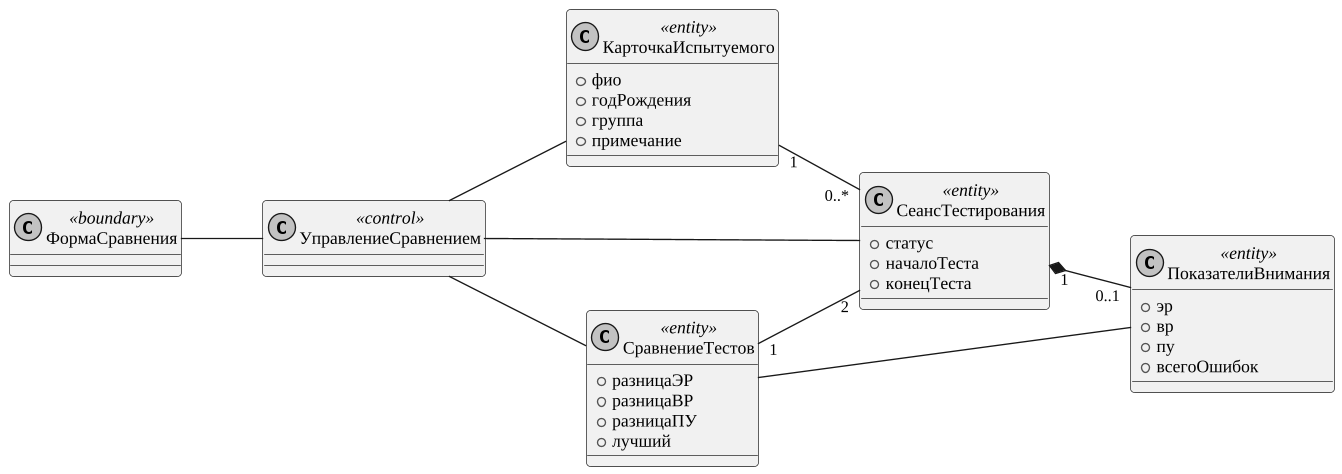

The diagram above was rendered by PlantUML. Its source (embedded in the PNG):
@startuml
skinparam monochrome true
skinparam shadowing false
skinparam defaultFontName "Liberation Serif"
skinparam defaultFontSize 13
skinparam dpi 130
skinparam ArrowFontSize 12
skinparam roundcorner 6
skinparam wrapWidth 320
left to right direction
class ФормаСравнения <<boundary>> {

}
class УправлениеСравнением <<control>> {

}
class КарточкаИспытуемого <<entity>> {
  +фио
  +годРождения
  +группа
  +примечание
}
class СеансТестирования <<entity>> {
  +статус
  +началоТеста
  +конецТеста
}
class СравнениеТестов <<entity>> {
  +разницаЭР
  +разницаВР
  +разницаПУ
  +лучший
}
class ПоказателиВнимания <<entity>> {
  +эр
  +вр
  +пу
  +всегоОшибок
}
ФормаСравнения -- УправлениеСравнением
УправлениеСравнением -- КарточкаИспытуемого
УправлениеСравнением -- СеансТестирования
УправлениеСравнением -- СравнениеТестов
СравнениеТестов -- ПоказателиВнимания
КарточкаИспытуемого "1" -- "0..*" СеансТестирования
СеансТестирования "1" *-- "0..1" ПоказателиВнимания
СравнениеТестов "1" -- "2" СеансТестирования
@enduml